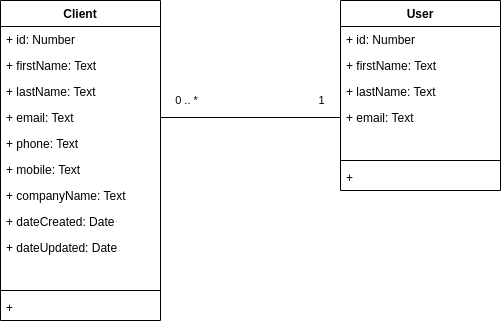

The diagram above was exported from draw.io. Its source (the exported page's mxGraphModel, read from the mxfile embedded in the PNG):
<mxGraphModel dx="1038" dy="703" grid="1" gridSize="10" guides="1" tooltips="1" connect="1" arrows="1" fold="1" page="1" pageScale="1" pageWidth="827" pageHeight="1169" math="0" shadow="0">
  <root>
    <mxCell id="WIyWlLk6GJQsqaUBKTNV-0" />
    <mxCell id="WIyWlLk6GJQsqaUBKTNV-1" parent="WIyWlLk6GJQsqaUBKTNV-0" />
    <mxCell id="GCegJ-Gj5mmNI-trCr4L-7" value="Client" style="swimlane;fontStyle=1;align=center;verticalAlign=top;childLayout=stackLayout;horizontal=1;startSize=26;horizontalStack=0;resizeParent=1;resizeParentMax=0;resizeLast=0;collapsible=1;marginBottom=0;" vertex="1" parent="WIyWlLk6GJQsqaUBKTNV-1">
      <mxGeometry x="100" y="60" width="160" height="320" as="geometry" />
    </mxCell>
    <mxCell id="GCegJ-Gj5mmNI-trCr4L-8" value="+ id: Number" style="text;strokeColor=none;fillColor=none;align=left;verticalAlign=top;spacingLeft=4;spacingRight=4;overflow=hidden;rotatable=0;points=[[0,0.5],[1,0.5]];portConstraint=eastwest;" vertex="1" parent="GCegJ-Gj5mmNI-trCr4L-7">
      <mxGeometry y="26" width="160" height="26" as="geometry" />
    </mxCell>
    <mxCell id="GCegJ-Gj5mmNI-trCr4L-19" value="+ firstName: Text" style="text;strokeColor=none;fillColor=none;align=left;verticalAlign=top;spacingLeft=4;spacingRight=4;overflow=hidden;rotatable=0;points=[[0,0.5],[1,0.5]];portConstraint=eastwest;" vertex="1" parent="GCegJ-Gj5mmNI-trCr4L-7">
      <mxGeometry y="52" width="160" height="26" as="geometry" />
    </mxCell>
    <mxCell id="GCegJ-Gj5mmNI-trCr4L-20" value="+ lastName: Text" style="text;strokeColor=none;fillColor=none;align=left;verticalAlign=top;spacingLeft=4;spacingRight=4;overflow=hidden;rotatable=0;points=[[0,0.5],[1,0.5]];portConstraint=eastwest;" vertex="1" parent="GCegJ-Gj5mmNI-trCr4L-7">
      <mxGeometry y="78" width="160" height="26" as="geometry" />
    </mxCell>
    <mxCell id="GCegJ-Gj5mmNI-trCr4L-21" value="+ email: Text" style="text;strokeColor=none;fillColor=none;align=left;verticalAlign=top;spacingLeft=4;spacingRight=4;overflow=hidden;rotatable=0;points=[[0,0.5],[1,0.5]];portConstraint=eastwest;" vertex="1" parent="GCegJ-Gj5mmNI-trCr4L-7">
      <mxGeometry y="104" width="160" height="26" as="geometry" />
    </mxCell>
    <mxCell id="GCegJ-Gj5mmNI-trCr4L-22" value="+ phone: Text" style="text;strokeColor=none;fillColor=none;align=left;verticalAlign=top;spacingLeft=4;spacingRight=4;overflow=hidden;rotatable=0;points=[[0,0.5],[1,0.5]];portConstraint=eastwest;" vertex="1" parent="GCegJ-Gj5mmNI-trCr4L-7">
      <mxGeometry y="130" width="160" height="26" as="geometry" />
    </mxCell>
    <mxCell id="GCegJ-Gj5mmNI-trCr4L-23" value="+ mobile: Text" style="text;strokeColor=none;fillColor=none;align=left;verticalAlign=top;spacingLeft=4;spacingRight=4;overflow=hidden;rotatable=0;points=[[0,0.5],[1,0.5]];portConstraint=eastwest;" vertex="1" parent="GCegJ-Gj5mmNI-trCr4L-7">
      <mxGeometry y="156" width="160" height="26" as="geometry" />
    </mxCell>
    <mxCell id="GCegJ-Gj5mmNI-trCr4L-24" value="+ companyName: Text" style="text;strokeColor=none;fillColor=none;align=left;verticalAlign=top;spacingLeft=4;spacingRight=4;overflow=hidden;rotatable=0;points=[[0,0.5],[1,0.5]];portConstraint=eastwest;" vertex="1" parent="GCegJ-Gj5mmNI-trCr4L-7">
      <mxGeometry y="182" width="160" height="26" as="geometry" />
    </mxCell>
    <mxCell id="GCegJ-Gj5mmNI-trCr4L-25" value="+ dateCreated: Date" style="text;strokeColor=none;fillColor=none;align=left;verticalAlign=top;spacingLeft=4;spacingRight=4;overflow=hidden;rotatable=0;points=[[0,0.5],[1,0.5]];portConstraint=eastwest;" vertex="1" parent="GCegJ-Gj5mmNI-trCr4L-7">
      <mxGeometry y="208" width="160" height="26" as="geometry" />
    </mxCell>
    <mxCell id="GCegJ-Gj5mmNI-trCr4L-26" value="+ dateUpdated: Date" style="text;strokeColor=none;fillColor=none;align=left;verticalAlign=top;spacingLeft=4;spacingRight=4;overflow=hidden;rotatable=0;points=[[0,0.5],[1,0.5]];portConstraint=eastwest;" vertex="1" parent="GCegJ-Gj5mmNI-trCr4L-7">
      <mxGeometry y="234" width="160" height="26" as="geometry" />
    </mxCell>
    <mxCell id="GCegJ-Gj5mmNI-trCr4L-13" style="text;strokeColor=none;fillColor=none;align=left;verticalAlign=top;spacingLeft=4;spacingRight=4;overflow=hidden;rotatable=0;points=[[0,0.5],[1,0.5]];portConstraint=eastwest;" vertex="1" parent="GCegJ-Gj5mmNI-trCr4L-7">
      <mxGeometry y="260" width="160" height="26" as="geometry" />
    </mxCell>
    <mxCell id="GCegJ-Gj5mmNI-trCr4L-9" value="" style="line;strokeWidth=1;fillColor=none;align=left;verticalAlign=middle;spacingTop=-1;spacingLeft=3;spacingRight=3;rotatable=0;labelPosition=right;points=[];portConstraint=eastwest;" vertex="1" parent="GCegJ-Gj5mmNI-trCr4L-7">
      <mxGeometry y="286" width="160" height="8" as="geometry" />
    </mxCell>
    <mxCell id="GCegJ-Gj5mmNI-trCr4L-10" value="+ " style="text;strokeColor=none;fillColor=none;align=left;verticalAlign=top;spacingLeft=4;spacingRight=4;overflow=hidden;rotatable=0;points=[[0,0.5],[1,0.5]];portConstraint=eastwest;" vertex="1" parent="GCegJ-Gj5mmNI-trCr4L-7">
      <mxGeometry y="294" width="160" height="26" as="geometry" />
    </mxCell>
    <mxCell id="GCegJ-Gj5mmNI-trCr4L-28" value="User" style="swimlane;fontStyle=1;align=center;verticalAlign=top;childLayout=stackLayout;horizontal=1;startSize=26;horizontalStack=0;resizeParent=1;resizeParentMax=0;resizeLast=0;collapsible=1;marginBottom=0;" vertex="1" parent="WIyWlLk6GJQsqaUBKTNV-1">
      <mxGeometry x="440" y="60" width="160" height="190" as="geometry" />
    </mxCell>
    <mxCell id="GCegJ-Gj5mmNI-trCr4L-29" value="+ id: Number" style="text;strokeColor=none;fillColor=none;align=left;verticalAlign=top;spacingLeft=4;spacingRight=4;overflow=hidden;rotatable=0;points=[[0,0.5],[1,0.5]];portConstraint=eastwest;" vertex="1" parent="GCegJ-Gj5mmNI-trCr4L-28">
      <mxGeometry y="26" width="160" height="26" as="geometry" />
    </mxCell>
    <mxCell id="GCegJ-Gj5mmNI-trCr4L-30" value="+ firstName: Text" style="text;strokeColor=none;fillColor=none;align=left;verticalAlign=top;spacingLeft=4;spacingRight=4;overflow=hidden;rotatable=0;points=[[0,0.5],[1,0.5]];portConstraint=eastwest;" vertex="1" parent="GCegJ-Gj5mmNI-trCr4L-28">
      <mxGeometry y="52" width="160" height="26" as="geometry" />
    </mxCell>
    <mxCell id="GCegJ-Gj5mmNI-trCr4L-31" value="+ lastName: Text" style="text;strokeColor=none;fillColor=none;align=left;verticalAlign=top;spacingLeft=4;spacingRight=4;overflow=hidden;rotatable=0;points=[[0,0.5],[1,0.5]];portConstraint=eastwest;" vertex="1" parent="GCegJ-Gj5mmNI-trCr4L-28">
      <mxGeometry y="78" width="160" height="26" as="geometry" />
    </mxCell>
    <mxCell id="GCegJ-Gj5mmNI-trCr4L-42" value="+ email: Text" style="text;strokeColor=none;fillColor=none;align=left;verticalAlign=top;spacingLeft=4;spacingRight=4;overflow=hidden;rotatable=0;points=[[0,0.5],[1,0.5]];portConstraint=eastwest;" vertex="1" parent="GCegJ-Gj5mmNI-trCr4L-28">
      <mxGeometry y="104" width="160" height="26" as="geometry" />
    </mxCell>
    <mxCell id="GCegJ-Gj5mmNI-trCr4L-38" style="text;strokeColor=none;fillColor=none;align=left;verticalAlign=top;spacingLeft=4;spacingRight=4;overflow=hidden;rotatable=0;points=[[0,0.5],[1,0.5]];portConstraint=eastwest;" vertex="1" parent="GCegJ-Gj5mmNI-trCr4L-28">
      <mxGeometry y="130" width="160" height="26" as="geometry" />
    </mxCell>
    <mxCell id="GCegJ-Gj5mmNI-trCr4L-39" value="" style="line;strokeWidth=1;fillColor=none;align=left;verticalAlign=middle;spacingTop=-1;spacingLeft=3;spacingRight=3;rotatable=0;labelPosition=right;points=[];portConstraint=eastwest;" vertex="1" parent="GCegJ-Gj5mmNI-trCr4L-28">
      <mxGeometry y="156" width="160" height="8" as="geometry" />
    </mxCell>
    <mxCell id="GCegJ-Gj5mmNI-trCr4L-40" value="+ " style="text;strokeColor=none;fillColor=none;align=left;verticalAlign=top;spacingLeft=4;spacingRight=4;overflow=hidden;rotatable=0;points=[[0,0.5],[1,0.5]];portConstraint=eastwest;" vertex="1" parent="GCegJ-Gj5mmNI-trCr4L-28">
      <mxGeometry y="164" width="160" height="26" as="geometry" />
    </mxCell>
    <mxCell id="GCegJ-Gj5mmNI-trCr4L-46" style="edgeStyle=orthogonalEdgeStyle;rounded=0;orthogonalLoop=1;jettySize=auto;html=1;exitX=1;exitY=0.5;exitDx=0;exitDy=0;entryX=0;entryY=0.5;entryDx=0;entryDy=0;endArrow=none;endFill=0;shadow=0;" edge="1" parent="WIyWlLk6GJQsqaUBKTNV-1" source="GCegJ-Gj5mmNI-trCr4L-21" target="GCegJ-Gj5mmNI-trCr4L-42">
      <mxGeometry relative="1" as="geometry" />
    </mxCell>
    <mxCell id="GCegJ-Gj5mmNI-trCr4L-47" value="0 .. *" style="text;html=1;align=center;verticalAlign=middle;resizable=0;points=[];autosize=1;strokeColor=none;fillColor=none;fontSize=11;fontFamily=Helvetica;fontColor=default;" vertex="1" parent="WIyWlLk6GJQsqaUBKTNV-1">
      <mxGeometry x="266" y="150" width="40" height="20" as="geometry" />
    </mxCell>
    <mxCell id="GCegJ-Gj5mmNI-trCr4L-50" value="1" style="text;html=1;align=center;verticalAlign=middle;resizable=0;points=[];autosize=1;strokeColor=none;fillColor=none;fontSize=11;fontFamily=Helvetica;fontColor=default;" vertex="1" parent="WIyWlLk6GJQsqaUBKTNV-1">
      <mxGeometry x="411" y="150" width="20" height="20" as="geometry" />
    </mxCell>
  </root>
</mxGraphModel>